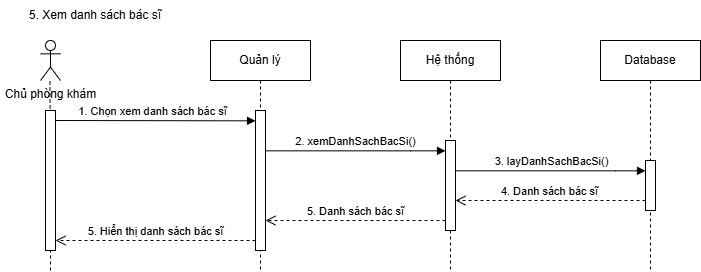

The diagram above was exported from draw.io. Its source (the exported page's mxGraphModel, read from the mxfile embedded in the PNG):
<mxGraphModel dx="2056" dy="26" grid="1" gridSize="10" guides="1" tooltips="1" connect="1" arrows="1" fold="1" page="1" pageScale="1" pageWidth="850" pageHeight="1100" math="0" shadow="0">
  <root>
    <mxCell id="0" />
    <mxCell id="1" parent="0" />
    <mxCell id="H0BpwfB7jCVNheAWr-It-133" value="5. Xem danh sách bác sĩ" style="text;html=1;align=center;verticalAlign=middle;whiteSpace=wrap;rounded=0;" vertex="1" parent="1">
      <mxGeometry y="1370" width="190" height="30" as="geometry" />
    </mxCell>
    <mxCell id="H0BpwfB7jCVNheAWr-It-134" value="Chủ phòng khám" style="shape=umlActor;verticalLabelPosition=bottom;verticalAlign=top;html=1;outlineConnect=0;" vertex="1" parent="1">
      <mxGeometry x="40" y="1410" width="20" height="40" as="geometry" />
    </mxCell>
    <mxCell id="H0BpwfB7jCVNheAWr-It-135" value="" style="endArrow=none;dashed=1;html=1;rounded=0;" edge="1" parent="1">
      <mxGeometry width="50" height="50" relative="1" as="geometry">
        <mxPoint x="50" y="1640" as="sourcePoint" />
        <mxPoint x="49.5" y="1450" as="targetPoint" />
      </mxGeometry>
    </mxCell>
    <mxCell id="H0BpwfB7jCVNheAWr-It-136" value="Quản lý" style="shape=umlLifeline;perimeter=lifelinePerimeter;whiteSpace=wrap;html=1;container=0;dropTarget=0;collapsible=0;recursiveResize=0;outlineConnect=0;portConstraint=eastwest;newEdgeStyle={&quot;edgeStyle&quot;:&quot;elbowEdgeStyle&quot;,&quot;elbow&quot;:&quot;vertical&quot;,&quot;curved&quot;:0,&quot;rounded&quot;:0};" vertex="1" parent="1">
      <mxGeometry x="210" y="1410" width="100" height="230" as="geometry" />
    </mxCell>
    <mxCell id="H0BpwfB7jCVNheAWr-It-137" value="" style="html=1;points=[];perimeter=orthogonalPerimeter;outlineConnect=0;targetShapes=umlLifeline;portConstraint=eastwest;newEdgeStyle={&quot;edgeStyle&quot;:&quot;elbowEdgeStyle&quot;,&quot;elbow&quot;:&quot;vertical&quot;,&quot;curved&quot;:0,&quot;rounded&quot;:0};" vertex="1" parent="H0BpwfB7jCVNheAWr-It-136">
      <mxGeometry x="45" y="70" width="10" height="140" as="geometry" />
    </mxCell>
    <mxCell id="H0BpwfB7jCVNheAWr-It-138" value="1. Chọn xem danh sách bác sĩ" style="html=1;verticalAlign=bottom;endArrow=block;edgeStyle=elbowEdgeStyle;elbow=vertical;curved=0;rounded=0;" edge="1" parent="1" target="H0BpwfB7jCVNheAWr-It-137">
      <mxGeometry relative="1" as="geometry">
        <mxPoint x="50" y="1490" as="sourcePoint" />
        <Array as="points">
          <mxPoint x="200" y="1490.34" />
        </Array>
        <mxPoint x="215" y="1490.34" as="targetPoint" />
      </mxGeometry>
    </mxCell>
    <mxCell id="H0BpwfB7jCVNheAWr-It-139" value="Hệ thống&lt;span style=&quot;color: rgba(0, 0, 0, 0); font-family: monospace; font-size: 0px; text-align: start; text-wrap: nowrap;&quot;&gt;%3CmxGraphModel%3E%3Croot%3E%3CmxCell%20id%3D%220%22%2F%3E%3CmxCell%20id%3D%221%22%20parent%3D%220%22%2F%3E%3CmxCell%20id%3D%222%22%20value%3D%223.%20return%20False%22%20style%3D%22html%3D1%3BverticalAlign%3Dbottom%3BendArrow%3Dopen%3Bdashed%3D1%3BendSize%3D8%3BedgeStyle%3DelbowEdgeStyle%3Belbow%3Dvertical%3Bcurved%3D0%3Brounded%3D0%3B%22%20edge%3D%221%22%20parent%3D%221%22%3E%3CmxGeometry%20relative%3D%221%22%20as%3D%22geometry%22%3E%3CmxPoint%20x%3D%22215%22%20y%3D%22160%22%20as%3D%22targetPoint%22%2F%3E%3CArray%20as%3D%22points%22%3E%3CmxPoint%20x%3D%22245%22%20y%3D%22160%22%2F%3E%3C%2FArray%3E%3CmxPoint%20x%3D%22345%22%20y%3D%22160%22%20as%3D%22sourcePoint%22%2F%3E%3C%2FmxGeometry%3E%3C%2FmxCell%3E%3C%2Froot%3E%3C%2FmxGraphModel%3E&lt;/span&gt;" style="shape=umlLifeline;perimeter=lifelinePerimeter;whiteSpace=wrap;html=1;container=0;dropTarget=0;collapsible=0;recursiveResize=0;outlineConnect=0;portConstraint=eastwest;newEdgeStyle={&quot;edgeStyle&quot;:&quot;elbowEdgeStyle&quot;,&quot;elbow&quot;:&quot;vertical&quot;,&quot;curved&quot;:0,&quot;rounded&quot;:0};" vertex="1" parent="1">
      <mxGeometry x="400" y="1410" width="100" height="230" as="geometry" />
    </mxCell>
    <mxCell id="H0BpwfB7jCVNheAWr-It-140" value="" style="html=1;points=[];perimeter=orthogonalPerimeter;outlineConnect=0;targetShapes=umlLifeline;portConstraint=eastwest;newEdgeStyle={&quot;edgeStyle&quot;:&quot;elbowEdgeStyle&quot;,&quot;elbow&quot;:&quot;vertical&quot;,&quot;curved&quot;:0,&quot;rounded&quot;:0};" vertex="1" parent="H0BpwfB7jCVNheAWr-It-139">
      <mxGeometry x="45" y="100" width="10" height="90" as="geometry" />
    </mxCell>
    <mxCell id="H0BpwfB7jCVNheAWr-It-141" value="Database" style="shape=umlLifeline;perimeter=lifelinePerimeter;whiteSpace=wrap;html=1;container=0;dropTarget=0;collapsible=0;recursiveResize=0;outlineConnect=0;portConstraint=eastwest;newEdgeStyle={&quot;edgeStyle&quot;:&quot;elbowEdgeStyle&quot;,&quot;elbow&quot;:&quot;vertical&quot;,&quot;curved&quot;:0,&quot;rounded&quot;:0};" vertex="1" parent="1">
      <mxGeometry x="600" y="1410" width="100" height="230" as="geometry" />
    </mxCell>
    <mxCell id="H0BpwfB7jCVNheAWr-It-142" value="" style="html=1;points=[];perimeter=orthogonalPerimeter;outlineConnect=0;targetShapes=umlLifeline;portConstraint=eastwest;newEdgeStyle={&quot;edgeStyle&quot;:&quot;elbowEdgeStyle&quot;,&quot;elbow&quot;:&quot;vertical&quot;,&quot;curved&quot;:0,&quot;rounded&quot;:0};" vertex="1" parent="H0BpwfB7jCVNheAWr-It-141">
      <mxGeometry x="45" y="120" width="10" height="50" as="geometry" />
    </mxCell>
    <mxCell id="H0BpwfB7jCVNheAWr-It-143" value="2. xemDanhSachBacSi()" style="html=1;verticalAlign=bottom;endArrow=block;edgeStyle=elbowEdgeStyle;elbow=vertical;curved=0;rounded=0;" edge="1" parent="1" source="H0BpwfB7jCVNheAWr-It-137" target="H0BpwfB7jCVNheAWr-It-140">
      <mxGeometry relative="1" as="geometry">
        <mxPoint x="260" y="1520" as="sourcePoint" />
        <Array as="points">
          <mxPoint x="410" y="1520.34" />
        </Array>
        <mxPoint x="455" y="1520" as="targetPoint" />
      </mxGeometry>
    </mxCell>
    <mxCell id="H0BpwfB7jCVNheAWr-It-144" value="3. layDanhSachBacSi()" style="html=1;verticalAlign=bottom;endArrow=block;edgeStyle=elbowEdgeStyle;elbow=vertical;curved=0;rounded=0;" edge="1" parent="1" source="H0BpwfB7jCVNheAWr-It-140" target="H0BpwfB7jCVNheAWr-It-142">
      <mxGeometry relative="1" as="geometry">
        <mxPoint x="460" y="1540" as="sourcePoint" />
        <Array as="points">
          <mxPoint x="615" y="1540.34" />
        </Array>
        <mxPoint x="600" y="1540" as="targetPoint" />
      </mxGeometry>
    </mxCell>
    <mxCell id="H0BpwfB7jCVNheAWr-It-145" value="4. Danh sách bác sĩ" style="html=1;verticalAlign=bottom;endArrow=open;dashed=1;endSize=8;edgeStyle=elbowEdgeStyle;elbow=vertical;curved=0;rounded=0;" edge="1" parent="1" source="H0BpwfB7jCVNheAWr-It-142" target="H0BpwfB7jCVNheAWr-It-140">
      <mxGeometry relative="1" as="geometry">
        <mxPoint x="490" y="1570" as="targetPoint" />
        <Array as="points">
          <mxPoint x="555" y="1570" />
          <mxPoint x="515" y="1560" />
        </Array>
        <mxPoint x="640" y="1570" as="sourcePoint" />
        <mxPoint as="offset" />
      </mxGeometry>
    </mxCell>
    <mxCell id="H0BpwfB7jCVNheAWr-It-146" value="5. Danh sách bác sĩ" style="html=1;verticalAlign=bottom;endArrow=open;dashed=1;endSize=8;edgeStyle=elbowEdgeStyle;elbow=vertical;curved=0;rounded=0;" edge="1" parent="1" target="H0BpwfB7jCVNheAWr-It-137">
      <mxGeometry relative="1" as="geometry">
        <mxPoint x="280" y="1590" as="targetPoint" />
        <Array as="points">
          <mxPoint x="355" y="1590" />
          <mxPoint x="315" y="1580" />
        </Array>
        <mxPoint x="445" y="1590" as="sourcePoint" />
        <mxPoint as="offset" />
      </mxGeometry>
    </mxCell>
    <mxCell id="H0BpwfB7jCVNheAWr-It-147" value="5. Hiển thị danh sách bác sĩ" style="html=1;verticalAlign=bottom;endArrow=open;dashed=1;endSize=8;edgeStyle=elbowEdgeStyle;elbow=vertical;curved=0;rounded=0;" edge="1" parent="1" source="H0BpwfB7jCVNheAWr-It-137" target="H0BpwfB7jCVNheAWr-It-148">
      <mxGeometry relative="1" as="geometry">
        <mxPoint x="50" y="1610" as="targetPoint" />
        <Array as="points">
          <mxPoint x="150" y="1610" />
          <mxPoint x="110" y="1600" />
        </Array>
        <mxPoint x="240" y="1610" as="sourcePoint" />
        <mxPoint as="offset" />
      </mxGeometry>
    </mxCell>
    <mxCell id="H0BpwfB7jCVNheAWr-It-148" value="" style="html=1;points=[];perimeter=orthogonalPerimeter;outlineConnect=0;targetShapes=umlLifeline;portConstraint=eastwest;newEdgeStyle={&quot;edgeStyle&quot;:&quot;elbowEdgeStyle&quot;,&quot;elbow&quot;:&quot;vertical&quot;,&quot;curved&quot;:0,&quot;rounded&quot;:0};" vertex="1" parent="1">
      <mxGeometry x="45" y="1480" width="10" height="140" as="geometry" />
    </mxCell>
  </root>
</mxGraphModel>